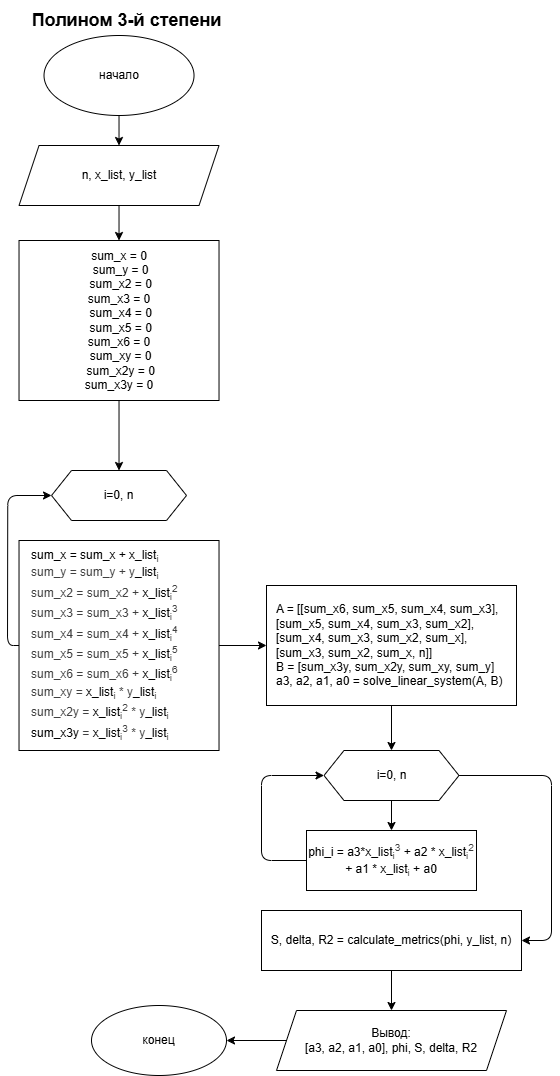

The diagram above was exported from draw.io. Its source (the exported page's mxGraphModel, read from the mxfile embedded in the PNG):
<mxGraphModel dx="2890" dy="3411" grid="1" gridSize="10" guides="1" tooltips="1" connect="1" arrows="1" fold="1" page="1" pageScale="1" pageWidth="850" pageHeight="1100" math="0" shadow="0">
  <root>
    <mxCell id="0" />
    <mxCell id="1" parent="0" />
    <mxCell id="41" value="&lt;font style=&quot;font-size: 18px;&quot;&gt;&lt;b&gt;Полином 3-й степени&lt;/b&gt;&lt;/font&gt;" style="text;html=1;align=center;verticalAlign=middle;resizable=0;points=[];autosize=1;strokeColor=none;fillColor=none;" vertex="1" parent="1">
      <mxGeometry x="-790" y="-1400" width="250" height="40" as="geometry" />
    </mxCell>
    <mxCell id="42" value="" style="edgeStyle=none;html=1;entryX=0.5;entryY=0;entryDx=0;entryDy=0;" edge="1" parent="1" source="43" target="45">
      <mxGeometry relative="1" as="geometry" />
    </mxCell>
    <mxCell id="43" value="начало" style="ellipse;whiteSpace=wrap;html=1;" vertex="1" parent="1">
      <mxGeometry x="-747.48" y="-1365" width="150" height="80" as="geometry" />
    </mxCell>
    <mxCell id="44" value="" style="edgeStyle=none;html=1;" edge="1" parent="1" source="45" target="46">
      <mxGeometry relative="1" as="geometry" />
    </mxCell>
    <mxCell id="45" value="n, x_list, y_list" style="shape=parallelogram;perimeter=parallelogramPerimeter;whiteSpace=wrap;html=1;fixedSize=1;" vertex="1" parent="1">
      <mxGeometry x="-772.48" y="-1255" width="200" height="60" as="geometry" />
    </mxCell>
    <mxCell id="58" value="" style="edgeStyle=none;html=1;" edge="1" parent="1" source="46" target="47">
      <mxGeometry relative="1" as="geometry" />
    </mxCell>
    <mxCell id="46" value="sum_x = 0&lt;div&gt;&amp;nbsp;sum_y = 0&lt;/div&gt;&lt;div&gt;&amp;nbsp;sum_x2 = 0&lt;div&gt;sum_x3 = 0&lt;/div&gt;&lt;div&gt;&amp;nbsp;sum_x4 = 0&lt;/div&gt;&lt;div&gt;&amp;nbsp;sum_x5 = 0&lt;/div&gt;&lt;div&gt;sum_x6 = 0&lt;/div&gt;&lt;div&gt;&amp;nbsp;sum_xy = 0&lt;/div&gt;&lt;div&gt;&amp;nbsp;sum_x2y = 0&lt;/div&gt;&lt;div&gt;sum_x3y = 0&lt;/div&gt;&lt;/div&gt;" style="whiteSpace=wrap;html=1;" vertex="1" parent="1">
      <mxGeometry x="-772.48" y="-1160" width="200" height="160" as="geometry" />
    </mxCell>
    <mxCell id="47" value="i=0, n" style="shape=hexagon;perimeter=hexagonPerimeter2;whiteSpace=wrap;html=1;fixedSize=1;" vertex="1" parent="1">
      <mxGeometry x="-739.98" y="-930" width="135" height="50" as="geometry" />
    </mxCell>
    <mxCell id="59" value="" style="edgeStyle=none;html=1;" edge="1" parent="1" source="48" target="50">
      <mxGeometry relative="1" as="geometry" />
    </mxCell>
    <mxCell id="48" value="&lt;span style=&quot;color: rgb(0, 0, 0);&quot;&gt;sum_x = &lt;/span&gt;&lt;span style=&quot;scrollbar-color: rgb(226, 226, 226) rgb(251, 251, 251); color: rgb(0, 0, 0);&quot;&gt;sum_x +&lt;/span&gt;&lt;span style=&quot;color: rgb(0, 0, 0);&quot;&gt; &lt;/span&gt;&lt;span style=&quot;scrollbar-color: rgb(226, 226, 226) rgb(251, 251, 251); text-align: center; color: rgb(0, 0, 0);&quot;&gt;x_list&lt;sub style=&quot;color: rgb(63, 63, 63); scrollbar-color: rgb(226, 226, 226) rgb(251, 251, 251);&quot;&gt;i&lt;/sub&gt;&lt;/span&gt;&lt;div style=&quot;color: rgb(63, 63, 63); scrollbar-color: rgb(226, 226, 226) rgb(251, 251, 251);&quot;&gt;sum_y = &lt;span style=&quot;scrollbar-color: rgb(226, 226, 226) rgb(251, 251, 251); background-color: transparent; color: rgb(63, 63, 63);&quot;&gt;sum_y +&lt;/span&gt;&lt;span style=&quot;scrollbar-color: rgb(226, 226, 226) rgb(251, 251, 251); background-color: transparent; color: rgb(63, 63, 63);&quot;&gt; y&lt;/span&gt;&lt;span style=&quot;scrollbar-color: rgb(226, 226, 226) rgb(251, 251, 251); background-color: transparent; text-align: center; color: rgb(0, 0, 0);&quot;&gt;_list&lt;/span&gt;&lt;sub style=&quot;scrollbar-color: rgb(226, 226, 226) rgb(251, 251, 251); background-color: transparent; text-align: center; color: rgb(63, 63, 63);&quot;&gt;i&lt;/sub&gt;&lt;/div&gt;&lt;div style=&quot;color: rgb(63, 63, 63); scrollbar-color: rgb(226, 226, 226) rgb(251, 251, 251);&quot;&gt;sum_x2 = &lt;span style=&quot;scrollbar-color: rgb(226, 226, 226) rgb(251, 251, 251); background-color: transparent; color: rgb(63, 63, 63);&quot;&gt;sum_x2 + &lt;/span&gt;&lt;span style=&quot;scrollbar-color: rgb(226, 226, 226) rgb(251, 251, 251); background-color: transparent; text-align: center; color: rgb(0, 0, 0);&quot;&gt;x_list&lt;/span&gt;&lt;sub style=&quot;scrollbar-color: rgb(226, 226, 226) rgb(251, 251, 251); background-color: transparent; text-align: center; color: rgb(63, 63, 63);&quot;&gt;i&lt;/sub&gt;&lt;span style=&quot;scrollbar-color: rgb(226, 226, 226) rgb(251, 251, 251); background-color: transparent; text-align: center; color: rgb(63, 63, 63);&quot;&gt;&lt;sup style=&quot;color: rgb(63, 63, 63); scrollbar-color: rgb(226, 226, 226) rgb(251, 251, 251);&quot;&gt;2&lt;/sup&gt;&lt;/span&gt;&lt;/div&gt;&lt;div style=&quot;color: rgb(63, 63, 63); scrollbar-color: rgb(226, 226, 226) rgb(251, 251, 251);&quot;&gt;sum_x3 = &lt;span style=&quot;scrollbar-color: rgb(226, 226, 226) rgb(251, 251, 251); background-color: transparent; color: rgb(63, 63, 63);&quot;&gt;sum_x3 + &lt;/span&gt;&lt;span style=&quot;scrollbar-color: rgb(226, 226, 226) rgb(251, 251, 251); background-color: transparent; text-align: center; color: rgb(0, 0, 0);&quot;&gt;x_list&lt;/span&gt;&lt;sub style=&quot;scrollbar-color: rgb(226, 226, 226) rgb(251, 251, 251); background-color: transparent; text-align: center; color: rgb(63, 63, 63);&quot;&gt;i&lt;/sub&gt;&lt;span style=&quot;scrollbar-color: rgb(226, 226, 226) rgb(251, 251, 251); background-color: transparent; text-align: center; color: rgb(63, 63, 63);&quot;&gt;&lt;sup style=&quot;scrollbar-color: rgb(226, 226, 226) rgb(251, 251, 251); color: rgb(63, 63, 63);&quot;&gt;3&lt;/sup&gt;&lt;/span&gt;&lt;/div&gt;&lt;div&gt;&lt;span style=&quot;scrollbar-color: rgb(226, 226, 226) rgb(251, 251, 251); color: rgb(63, 63, 63);&quot;&gt;sum_x4 = &lt;/span&gt;&lt;span style=&quot;scrollbar-color: rgb(226, 226, 226) rgb(251, 251, 251); background-color: transparent; color: rgb(63, 63, 63);&quot;&gt;sum_x4 + &lt;/span&gt;&lt;span style=&quot;scrollbar-color: rgb(226, 226, 226) rgb(251, 251, 251); background-color: transparent; text-align: center; color: rgb(0, 0, 0);&quot;&gt;x_list&lt;/span&gt;&lt;sub style=&quot;scrollbar-color: rgb(226, 226, 226) rgb(251, 251, 251); background-color: transparent; text-align: center; color: rgb(63, 63, 63);&quot;&gt;i&lt;/sub&gt;&lt;span style=&quot;scrollbar-color: rgb(226, 226, 226) rgb(251, 251, 251); background-color: transparent; text-align: center; color: rgb(63, 63, 63);&quot;&gt;&lt;sup style=&quot;scrollbar-color: rgb(226, 226, 226) rgb(251, 251, 251); color: rgb(63, 63, 63);&quot;&gt;4&lt;/sup&gt;&lt;/span&gt;&lt;/div&gt;&lt;div&gt;&lt;span style=&quot;scrollbar-color: rgb(226, 226, 226) rgb(251, 251, 251); color: rgb(63, 63, 63);&quot;&gt;sum_x5 = &lt;/span&gt;&lt;span style=&quot;scrollbar-color: rgb(226, 226, 226) rgb(251, 251, 251); background-color: transparent; color: rgb(63, 63, 63);&quot;&gt;sum_x5 + &lt;/span&gt;&lt;span style=&quot;scrollbar-color: rgb(226, 226, 226) rgb(251, 251, 251); background-color: transparent; text-align: center; color: rgb(0, 0, 0);&quot;&gt;x_list&lt;/span&gt;&lt;sub style=&quot;scrollbar-color: rgb(226, 226, 226) rgb(251, 251, 251); background-color: transparent; text-align: center; color: rgb(63, 63, 63);&quot;&gt;i&lt;/sub&gt;&lt;span style=&quot;scrollbar-color: rgb(226, 226, 226) rgb(251, 251, 251); background-color: transparent; text-align: center; color: rgb(63, 63, 63);&quot;&gt;&lt;sup style=&quot;scrollbar-color: rgb(226, 226, 226) rgb(251, 251, 251); color: rgb(63, 63, 63);&quot;&gt;5&lt;/sup&gt;&lt;/span&gt;&lt;/div&gt;&lt;div&gt;&lt;span style=&quot;scrollbar-color: rgb(226, 226, 226) rgb(251, 251, 251); color: rgb(63, 63, 63);&quot;&gt;sum_x6 = &lt;/span&gt;&lt;span style=&quot;scrollbar-color: rgb(226, 226, 226) rgb(251, 251, 251); background-color: transparent; color: rgb(63, 63, 63);&quot;&gt;sum_x6 + &lt;/span&gt;&lt;span style=&quot;scrollbar-color: rgb(226, 226, 226) rgb(251, 251, 251); background-color: transparent; text-align: center; color: rgb(0, 0, 0);&quot;&gt;x_list&lt;/span&gt;&lt;sub style=&quot;scrollbar-color: rgb(226, 226, 226) rgb(251, 251, 251); background-color: transparent; text-align: center; color: rgb(63, 63, 63);&quot;&gt;i&lt;/sub&gt;&lt;span style=&quot;scrollbar-color: rgb(226, 226, 226) rgb(251, 251, 251); background-color: transparent; text-align: center; color: rgb(63, 63, 63);&quot;&gt;&lt;sup style=&quot;scrollbar-color: rgb(226, 226, 226) rgb(251, 251, 251); color: rgb(63, 63, 63);&quot;&gt;6&lt;/sup&gt;&lt;/span&gt;&lt;/div&gt;&lt;div&gt;&lt;div style=&quot;color: rgb(63, 63, 63); scrollbar-color: rgb(226, 226, 226) rgb(251, 251, 251);&quot;&gt;sum_xy = &lt;span style=&quot;scrollbar-color: rgb(226, 226, 226) rgb(251, 251, 251); text-align: center; color: rgb(0, 0, 0);&quot;&gt;x_list&lt;/span&gt;&lt;sub style=&quot;scrollbar-color: rgb(226, 226, 226) rgb(251, 251, 251); text-align: center; color: rgb(63, 63, 63);&quot;&gt;i&lt;/sub&gt; * &lt;span style=&quot;scrollbar-color: rgb(226, 226, 226) rgb(251, 251, 251); background-color: transparent; color: rgb(63, 63, 63);&quot;&gt;y&lt;/span&gt;&lt;span style=&quot;scrollbar-color: rgb(226, 226, 226) rgb(251, 251, 251); background-color: transparent; text-align: center; color: rgb(0, 0, 0);&quot;&gt;_list&lt;/span&gt;&lt;sub style=&quot;scrollbar-color: rgb(226, 226, 226) rgb(251, 251, 251); background-color: transparent; text-align: center; color: rgb(63, 63, 63);&quot;&gt;i&lt;/sub&gt;&lt;/div&gt;&lt;div style=&quot;color: rgb(63, 63, 63); scrollbar-color: rgb(226, 226, 226) rgb(251, 251, 251);&quot;&gt;sum_x2y = &lt;span style=&quot;scrollbar-color: rgb(226, 226, 226) rgb(251, 251, 251); background-color: transparent; text-align: center; color: rgb(0, 0, 0);&quot;&gt;x_list&lt;/span&gt;&lt;sub style=&quot;scrollbar-color: rgb(226, 226, 226) rgb(251, 251, 251); background-color: transparent; text-align: center; color: rgb(63, 63, 63);&quot;&gt;i&lt;/sub&gt;&lt;span style=&quot;scrollbar-color: rgb(226, 226, 226) rgb(251, 251, 251); background-color: transparent; text-align: center; color: rgb(63, 63, 63);&quot;&gt;&lt;sup style=&quot;scrollbar-color: rgb(226, 226, 226) rgb(251, 251, 251); color: rgb(63, 63, 63);&quot;&gt;2&lt;/sup&gt;&lt;/span&gt; * &lt;span style=&quot;scrollbar-color: rgb(226, 226, 226) rgb(251, 251, 251); background-color: transparent; color: rgb(63, 63, 63);&quot;&gt;y&lt;/span&gt;&lt;span style=&quot;scrollbar-color: rgb(226, 226, 226) rgb(251, 251, 251); background-color: transparent; text-align: center; color: rgb(0, 0, 0);&quot;&gt;_list&lt;/span&gt;&lt;sub style=&quot;scrollbar-color: rgb(226, 226, 226) rgb(251, 251, 251); background-color: transparent; text-align: center; color: rgb(63, 63, 63);&quot;&gt;i&lt;/sub&gt;&lt;/div&gt;&lt;/div&gt;&lt;div&gt;sum_x3y&amp;nbsp;&lt;span style=&quot;background-color: transparent; color: rgb(63, 63, 63);&quot;&gt;= &lt;/span&gt;&lt;span style=&quot;background-color: transparent; color: rgb(0, 0, 0); scrollbar-color: rgb(226, 226, 226) rgb(251, 251, 251); text-align: center;&quot;&gt;x_list&lt;/span&gt;&lt;sub style=&quot;background-color: transparent; color: rgb(63, 63, 63); scrollbar-color: rgb(226, 226, 226) rgb(251, 251, 251); text-align: center;&quot;&gt;i&lt;/sub&gt;&lt;span style=&quot;background-color: transparent; color: rgb(63, 63, 63); scrollbar-color: rgb(226, 226, 226) rgb(251, 251, 251); text-align: center;&quot;&gt;&lt;sup style=&quot;color: rgb(63, 63, 63); scrollbar-color: rgb(226, 226, 226) rgb(251, 251, 251);&quot;&gt;3&lt;/sup&gt;&lt;/span&gt;&lt;span style=&quot;background-color: transparent; color: rgb(63, 63, 63);&quot;&gt; * &lt;/span&gt;&lt;span style=&quot;background-color: transparent; color: rgb(63, 63, 63); scrollbar-color: rgb(226, 226, 226) rgb(251, 251, 251);&quot;&gt;y&lt;/span&gt;&lt;span style=&quot;background-color: transparent; color: rgb(0, 0, 0); scrollbar-color: rgb(226, 226, 226) rgb(251, 251, 251); text-align: center;&quot;&gt;_list&lt;/span&gt;&lt;sub style=&quot;background-color: transparent; color: rgb(63, 63, 63); scrollbar-color: rgb(226, 226, 226) rgb(251, 251, 251); text-align: center;&quot;&gt;i&lt;/sub&gt;&lt;/div&gt;" style="whiteSpace=wrap;html=1;align=left;spacingLeft=10;" vertex="1" parent="1">
      <mxGeometry x="-772.48" y="-860" width="200" height="210" as="geometry" />
    </mxCell>
    <mxCell id="49" style="edgeStyle=none;html=1;exitX=0;exitY=0.5;entryX=0;entryY=0.5;" edge="1" parent="1" source="48" target="47">
      <mxGeometry relative="1" as="geometry">
        <Array as="points">
          <mxPoint x="-784" y="-755" />
          <mxPoint x="-783.74" y="-905" />
        </Array>
      </mxGeometry>
    </mxCell>
    <mxCell id="60" value="" style="edgeStyle=none;html=1;" edge="1" parent="1" source="50" target="51">
      <mxGeometry relative="1" as="geometry" />
    </mxCell>
    <mxCell id="50" value="A = [[sum_x6, sum_x5, sum_x4, sum_x3],&lt;div&gt;     [sum_x5, sum_x4, sum_x3, sum_x2],&lt;/div&gt;&lt;div&gt;     [sum_x4, sum_x3, sum_x2, sum_x],&lt;/div&gt;&lt;div&gt;     [sum_x3, sum_x2, sum_x, n]]&lt;/div&gt;&lt;div&gt;B = [sum_x3y, sum_x2y, sum_xy, sum_y]&lt;/div&gt;&lt;div&gt;a3, a2, a1, a0 = solve_linear_system(A, B)&lt;/div&gt;" style="whiteSpace=wrap;html=1;align=left;spacingLeft=8;" vertex="1" parent="1">
      <mxGeometry x="-525" y="-815" width="250" height="120" as="geometry" />
    </mxCell>
    <mxCell id="61" style="edgeStyle=none;html=1;exitX=1;exitY=0.5;exitDx=0;exitDy=0;entryX=1;entryY=0.5;entryDx=0;entryDy=0;" edge="1" parent="1" source="51" target="54">
      <mxGeometry relative="1" as="geometry">
        <Array as="points">
          <mxPoint x="-240" y="-625" />
          <mxPoint x="-240" y="-460" />
        </Array>
      </mxGeometry>
    </mxCell>
    <mxCell id="62" value="" style="edgeStyle=none;html=1;entryX=0.5;entryY=0;entryDx=0;entryDy=0;exitX=0.5;exitY=1;exitDx=0;exitDy=0;" edge="1" parent="1" source="51" target="52">
      <mxGeometry relative="1" as="geometry">
        <mxPoint x="-380" y="-580" as="targetPoint" />
      </mxGeometry>
    </mxCell>
    <mxCell id="51" value="i=0, n" style="shape=hexagon;perimeter=hexagonPerimeter2;whiteSpace=wrap;html=1;fixedSize=1;" vertex="1" parent="1">
      <mxGeometry x="-467.5" y="-650" width="135" height="50" as="geometry" />
    </mxCell>
    <mxCell id="52" value="phi_i = a3*&lt;span style=&quot;color: rgb(0, 0, 0); scrollbar-color: rgb(226, 226, 226) rgb(251, 251, 251); background-color: transparent;&quot;&gt;x_list&lt;/span&gt;&lt;sub style=&quot;color: rgb(63, 63, 63); scrollbar-color: rgb(226, 226, 226) rgb(251, 251, 251); background-color: transparent;&quot;&gt;i&lt;/sub&gt;&lt;span style=&quot;color: rgb(63, 63, 63); scrollbar-color: rgb(226, 226, 226) rgb(251, 251, 251); background-color: transparent;&quot;&gt;&lt;sup style=&quot;color: rgb(63, 63, 63); scrollbar-color: rgb(226, 226, 226) rgb(251, 251, 251);&quot;&gt;3&lt;/sup&gt;&lt;/span&gt;&amp;nbsp;+&amp;nbsp;&lt;span style=&quot;color: rgb(0, 0, 0);&quot;&gt;a2 * &lt;/span&gt;&lt;span style=&quot;scrollbar-color: rgb(226, 226, 226) rgb(251, 251, 251); background-color: transparent; color: rgb(0, 0, 0);&quot;&gt;x_list&lt;/span&gt;&lt;sub style=&quot;scrollbar-color: rgb(226, 226, 226) rgb(251, 251, 251); background-color: transparent; color: rgb(63, 63, 63);&quot;&gt;i&lt;/sub&gt;&lt;span style=&quot;scrollbar-color: rgb(226, 226, 226) rgb(251, 251, 251); background-color: transparent; color: rgb(63, 63, 63);&quot;&gt;&lt;sup style=&quot;scrollbar-color: rgb(226, 226, 226) rgb(251, 251, 251); color: rgb(63, 63, 63);&quot;&gt;2&lt;/sup&gt;&lt;/span&gt;&lt;span style=&quot;color: rgb(0, 0, 0);&quot;&gt; + a1 * &lt;/span&gt;&lt;span style=&quot;scrollbar-color: rgb(226, 226, 226) rgb(251, 251, 251); color: rgb(0, 0, 0);&quot;&gt;x_list&lt;/span&gt;&lt;sub style=&quot;scrollbar-color: rgb(226, 226, 226) rgb(251, 251, 251); color: rgb(63, 63, 63);&quot;&gt;i&lt;/sub&gt;&lt;span style=&quot;color: rgb(0, 0, 0);&quot;&gt; + a0&lt;/span&gt;" style="whiteSpace=wrap;html=1;" vertex="1" parent="1">
      <mxGeometry x="-485" y="-570" width="170" height="60" as="geometry" />
    </mxCell>
    <mxCell id="53" style="edgeStyle=none;html=1;exitX=0;exitY=0.5;entryX=0;entryY=0.5;" edge="1" parent="1" source="52" target="51">
      <mxGeometry relative="1" as="geometry">
        <Array as="points">
          <mxPoint x="-530" y="-540" />
          <mxPoint x="-530" y="-625" />
        </Array>
      </mxGeometry>
    </mxCell>
    <mxCell id="64" value="" style="edgeStyle=none;html=1;" edge="1" parent="1" source="54" target="56">
      <mxGeometry relative="1" as="geometry" />
    </mxCell>
    <mxCell id="54" value="S, delta, R2 = calculate_metrics(phi, y_list, n)" style="whiteSpace=wrap;html=1;" vertex="1" parent="1">
      <mxGeometry x="-530" y="-490" width="260" height="60" as="geometry" />
    </mxCell>
    <mxCell id="63" value="" style="edgeStyle=none;html=1;" edge="1" parent="1" source="56" target="57">
      <mxGeometry relative="1" as="geometry" />
    </mxCell>
    <mxCell id="56" value="Вывод:&lt;div&gt;[a3, a2, a1, a0], phi, S, delta, R2&lt;/div&gt;" style="shape=parallelogram;perimeter=parallelogramPerimeter;whiteSpace=wrap;html=1;fixedSize=1;" vertex="1" parent="1">
      <mxGeometry x="-515" y="-390" width="230" height="60" as="geometry" />
    </mxCell>
    <mxCell id="57" value="конец" style="ellipse;whiteSpace=wrap;html=1;" vertex="1" parent="1">
      <mxGeometry x="-700" y="-395" width="135" height="70" as="geometry" />
    </mxCell>
  </root>
</mxGraphModel>